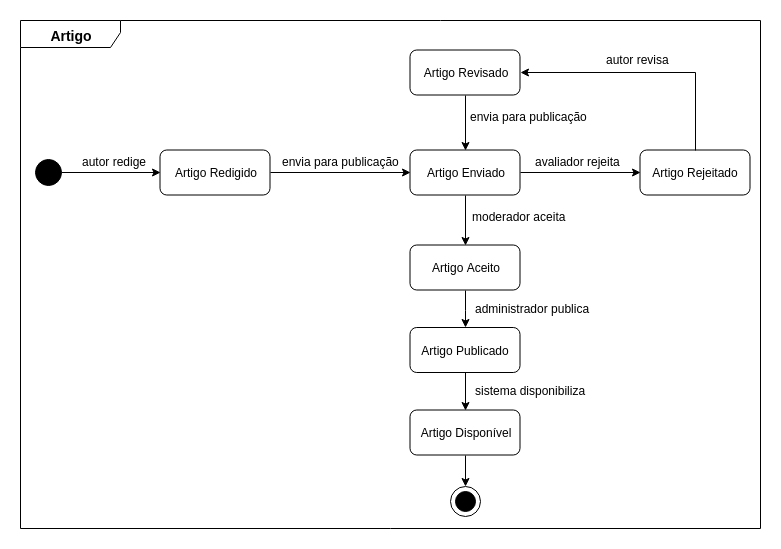

The diagram above was exported from draw.io. Its source (the exported page's mxGraphModel, read from the mxfile embedded in the PNG):
<mxGraphModel dx="1394" dy="757" grid="1" gridSize="10" guides="1" tooltips="1" connect="1" arrows="1" fold="1" page="1" pageScale="1" pageWidth="850" pageHeight="1100" background="#ffffff" math="0" shadow="0">
  <root>
    <mxCell id="0" />
    <mxCell id="1" parent="0" />
    <mxCell id="zJlysEa6vx7fUZieAvA4-1" value="&lt;b&gt;&lt;font style=&quot;font-size: 14px&quot;&gt;Artigo&lt;/font&gt;&lt;/b&gt;" style="shape=umlFrame;whiteSpace=wrap;html=1;width=100;height=27;" parent="1" vertex="1">
      <mxGeometry x="30" y="33" width="740" height="508" as="geometry" />
    </mxCell>
    <mxCell id="zJlysEa6vx7fUZieAvA4-2" value="" style="ellipse;whiteSpace=wrap;html=1;rounded=0;shadow=0;comic=0;labelBackgroundColor=none;strokeColor=#000000;strokeWidth=1;fillColor=#000000;fontFamily=Helvetica;fontSize=10;fontColor=#000000;align=center;verticalAlign=middle;fontStyle=0" parent="1" vertex="1">
      <mxGeometry x="44.5" y="172" width="26" height="26" as="geometry" />
    </mxCell>
    <mxCell id="zJlysEa6vx7fUZieAvA4-3" value="Artigo Redigido" style="rounded=1;whiteSpace=wrap;html=1;" parent="1" vertex="1">
      <mxGeometry x="169.5" y="162.5" width="110" height="45" as="geometry" />
    </mxCell>
    <mxCell id="zJlysEa6vx7fUZieAvA4-10" style="edgeStyle=orthogonalEdgeStyle;rounded=0;orthogonalLoop=1;jettySize=auto;html=1;exitX=1;exitY=0.5;exitDx=0;exitDy=0;entryX=0;entryY=0.5;entryDx=0;entryDy=0;" parent="1" source="zJlysEa6vx7fUZieAvA4-2" target="zJlysEa6vx7fUZieAvA4-3" edge="1">
      <mxGeometry relative="1" as="geometry" />
    </mxCell>
    <mxCell id="zJlysEa6vx7fUZieAvA4-5" value="Artigo Publicado" style="rounded=1;whiteSpace=wrap;html=1;" parent="1" vertex="1">
      <mxGeometry x="419.5" y="340" width="110" height="45" as="geometry" />
    </mxCell>
    <mxCell id="zJlysEa6vx7fUZieAvA4-6" value="Artigo Rejeitado" style="rounded=1;whiteSpace=wrap;html=1;" parent="1" vertex="1">
      <mxGeometry x="649.5" y="162.5" width="110" height="45" as="geometry" />
    </mxCell>
    <mxCell id="zJlysEa6vx7fUZieAvA4-9" value="Artigo Disponível" style="rounded=1;whiteSpace=wrap;html=1;" parent="1" vertex="1">
      <mxGeometry x="419.5" y="422.5" width="110" height="45" as="geometry" />
    </mxCell>
    <mxCell id="zJlysEa6vx7fUZieAvA4-38" style="edgeStyle=orthogonalEdgeStyle;rounded=0;orthogonalLoop=1;jettySize=auto;html=1;exitX=0.5;exitY=1;exitDx=0;exitDy=0;entryX=0.5;entryY=0;entryDx=0;entryDy=0;" parent="1" source="zJlysEa6vx7fUZieAvA4-5" target="zJlysEa6vx7fUZieAvA4-9" edge="1">
      <mxGeometry relative="1" as="geometry" />
    </mxCell>
    <mxCell id="zJlysEa6vx7fUZieAvA4-11" value="autor redige" style="text;html=1;resizable=0;points=[];autosize=1;align=left;verticalAlign=top;spacingTop=-4;" parent="1" vertex="1">
      <mxGeometry x="89.5" y="165" width="80" height="20" as="geometry" />
    </mxCell>
    <mxCell id="zJlysEa6vx7fUZieAvA4-18" value="envia para publicação" style="text;html=1;resizable=0;points=[];autosize=1;align=left;verticalAlign=top;spacingTop=-4;" parent="1" vertex="1">
      <mxGeometry x="289.5" y="165" width="130" height="20" as="geometry" />
    </mxCell>
    <mxCell id="zJlysEa6vx7fUZieAvA4-20" value="avaliador rejeita&amp;nbsp;" style="text;html=1;resizable=0;points=[];autosize=1;align=left;verticalAlign=top;spacingTop=-4;" parent="1" vertex="1">
      <mxGeometry x="542.5" y="165" width="100" height="20" as="geometry" />
    </mxCell>
    <mxCell id="zJlysEa6vx7fUZieAvA4-21" value="Artigo Revisado" style="rounded=1;whiteSpace=wrap;html=1;" parent="1" vertex="1">
      <mxGeometry x="419.5" y="62.5" width="110" height="45" as="geometry" />
    </mxCell>
    <mxCell id="zJlysEa6vx7fUZieAvA4-32" style="edgeStyle=orthogonalEdgeStyle;rounded=0;orthogonalLoop=1;jettySize=auto;html=1;exitX=0.5;exitY=0;exitDx=0;exitDy=0;entryX=1;entryY=0.5;entryDx=0;entryDy=0;" parent="1" source="zJlysEa6vx7fUZieAvA4-6" target="zJlysEa6vx7fUZieAvA4-21" edge="1">
      <mxGeometry relative="1" as="geometry" />
    </mxCell>
    <mxCell id="zJlysEa6vx7fUZieAvA4-24" value="moderador aceita&lt;br&gt;" style="text;html=1;resizable=0;points=[];autosize=1;align=left;verticalAlign=top;spacingTop=-4;" parent="1" vertex="1">
      <mxGeometry x="479.5" y="220" width="110" height="20" as="geometry" />
    </mxCell>
    <mxCell id="zJlysEa6vx7fUZieAvA4-31" style="edgeStyle=orthogonalEdgeStyle;rounded=0;orthogonalLoop=1;jettySize=auto;html=1;exitX=1;exitY=0.5;exitDx=0;exitDy=0;entryX=0;entryY=0.5;entryDx=0;entryDy=0;" parent="1" source="zJlysEa6vx7fUZieAvA4-26" target="zJlysEa6vx7fUZieAvA4-6" edge="1">
      <mxGeometry relative="1" as="geometry" />
    </mxCell>
    <mxCell id="zJlysEa6vx7fUZieAvA4-26" value="Artigo Enviado" style="rounded=1;whiteSpace=wrap;html=1;" parent="1" vertex="1">
      <mxGeometry x="419.5" y="162.5" width="110" height="45" as="geometry" />
    </mxCell>
    <mxCell id="zJlysEa6vx7fUZieAvA4-13" style="edgeStyle=orthogonalEdgeStyle;rounded=0;orthogonalLoop=1;jettySize=auto;html=1;exitX=1;exitY=0.5;exitDx=0;exitDy=0;entryX=0;entryY=0.5;entryDx=0;entryDy=0;" parent="1" source="zJlysEa6vx7fUZieAvA4-3" target="zJlysEa6vx7fUZieAvA4-26" edge="1">
      <mxGeometry relative="1" as="geometry">
        <mxPoint x="449.5" y="185.2" as="targetPoint" />
      </mxGeometry>
    </mxCell>
    <mxCell id="zJlysEa6vx7fUZieAvA4-34" style="edgeStyle=orthogonalEdgeStyle;rounded=0;orthogonalLoop=1;jettySize=auto;html=1;exitX=0.5;exitY=1;exitDx=0;exitDy=0;entryX=0.5;entryY=0;entryDx=0;entryDy=0;" parent="1" source="zJlysEa6vx7fUZieAvA4-21" target="zJlysEa6vx7fUZieAvA4-26" edge="1">
      <mxGeometry relative="1" as="geometry" />
    </mxCell>
    <mxCell id="zJlysEa6vx7fUZieAvA4-37" style="edgeStyle=orthogonalEdgeStyle;rounded=0;orthogonalLoop=1;jettySize=auto;html=1;exitX=0.5;exitY=1;exitDx=0;exitDy=0;" parent="1" source="zJlysEa6vx7fUZieAvA4-27" target="zJlysEa6vx7fUZieAvA4-5" edge="1">
      <mxGeometry relative="1" as="geometry" />
    </mxCell>
    <mxCell id="zJlysEa6vx7fUZieAvA4-27" value="Artigo Aceito" style="rounded=1;whiteSpace=wrap;html=1;" parent="1" vertex="1">
      <mxGeometry x="419.5" y="257.5" width="110" height="45" as="geometry" />
    </mxCell>
    <mxCell id="zJlysEa6vx7fUZieAvA4-36" style="edgeStyle=orthogonalEdgeStyle;rounded=0;orthogonalLoop=1;jettySize=auto;html=1;exitX=0.5;exitY=1;exitDx=0;exitDy=0;entryX=0.5;entryY=0;entryDx=0;entryDy=0;" parent="1" source="zJlysEa6vx7fUZieAvA4-26" target="zJlysEa6vx7fUZieAvA4-27" edge="1">
      <mxGeometry relative="1" as="geometry" />
    </mxCell>
    <mxCell id="zJlysEa6vx7fUZieAvA4-33" value="autor revisa" style="text;html=1;resizable=0;points=[];autosize=1;align=left;verticalAlign=top;spacingTop=-4;" parent="1" vertex="1">
      <mxGeometry x="614" y="62.5" width="80" height="20" as="geometry" />
    </mxCell>
    <mxCell id="zJlysEa6vx7fUZieAvA4-35" value="envia para publicação" style="text;html=1;resizable=0;points=[];autosize=1;align=left;verticalAlign=top;spacingTop=-4;" parent="1" vertex="1">
      <mxGeometry x="477.5" y="120" width="130" height="20" as="geometry" />
    </mxCell>
    <mxCell id="zJlysEa6vx7fUZieAvA4-39" value="" style="group" parent="1" vertex="1" connectable="0">
      <mxGeometry x="459.5" y="499" width="30" height="30" as="geometry" />
    </mxCell>
    <mxCell id="zJlysEa6vx7fUZieAvA4-40" value="" style="ellipse;whiteSpace=wrap;html=1;aspect=fixed;gradientColor=none;fontFamily=Helvetica;fontSize=10;align=center;" parent="zJlysEa6vx7fUZieAvA4-39" vertex="1">
      <mxGeometry width="30" height="30" as="geometry" />
    </mxCell>
    <mxCell id="zJlysEa6vx7fUZieAvA4-42" style="edgeStyle=orthogonalEdgeStyle;rounded=0;orthogonalLoop=1;jettySize=auto;html=1;exitX=0.5;exitY=1;exitDx=0;exitDy=0;entryX=0.5;entryY=0;entryDx=0;entryDy=0;" parent="1" source="zJlysEa6vx7fUZieAvA4-9" target="zJlysEa6vx7fUZieAvA4-40" edge="1">
      <mxGeometry relative="1" as="geometry" />
    </mxCell>
    <mxCell id="zJlysEa6vx7fUZieAvA4-41" value="" style="ellipse;whiteSpace=wrap;html=1;rounded=0;shadow=0;comic=0;labelBackgroundColor=none;strokeColor=#000000;strokeWidth=1;fillColor=#000000;fontFamily=Helvetica;fontSize=10;fontColor=#000000;align=center;verticalAlign=middle;fontStyle=0" parent="1" vertex="1">
      <mxGeometry x="464.5" y="504" width="20" height="20" as="geometry" />
    </mxCell>
    <mxCell id="zJlysEa6vx7fUZieAvA4-43" value="administrador publica&lt;br&gt;" style="text;html=1;resizable=0;points=[];autosize=1;align=left;verticalAlign=top;spacingTop=-4;" parent="1" vertex="1">
      <mxGeometry x="482.5" y="311.5" width="130" height="20" as="geometry" />
    </mxCell>
    <mxCell id="zJlysEa6vx7fUZieAvA4-44" value="sistema disponibiliza&lt;br&gt;" style="text;html=1;resizable=0;points=[];autosize=1;align=left;verticalAlign=top;spacingTop=-4;" parent="1" vertex="1">
      <mxGeometry x="482.5" y="394" width="130" height="20" as="geometry" />
    </mxCell>
  </root>
</mxGraphModel>